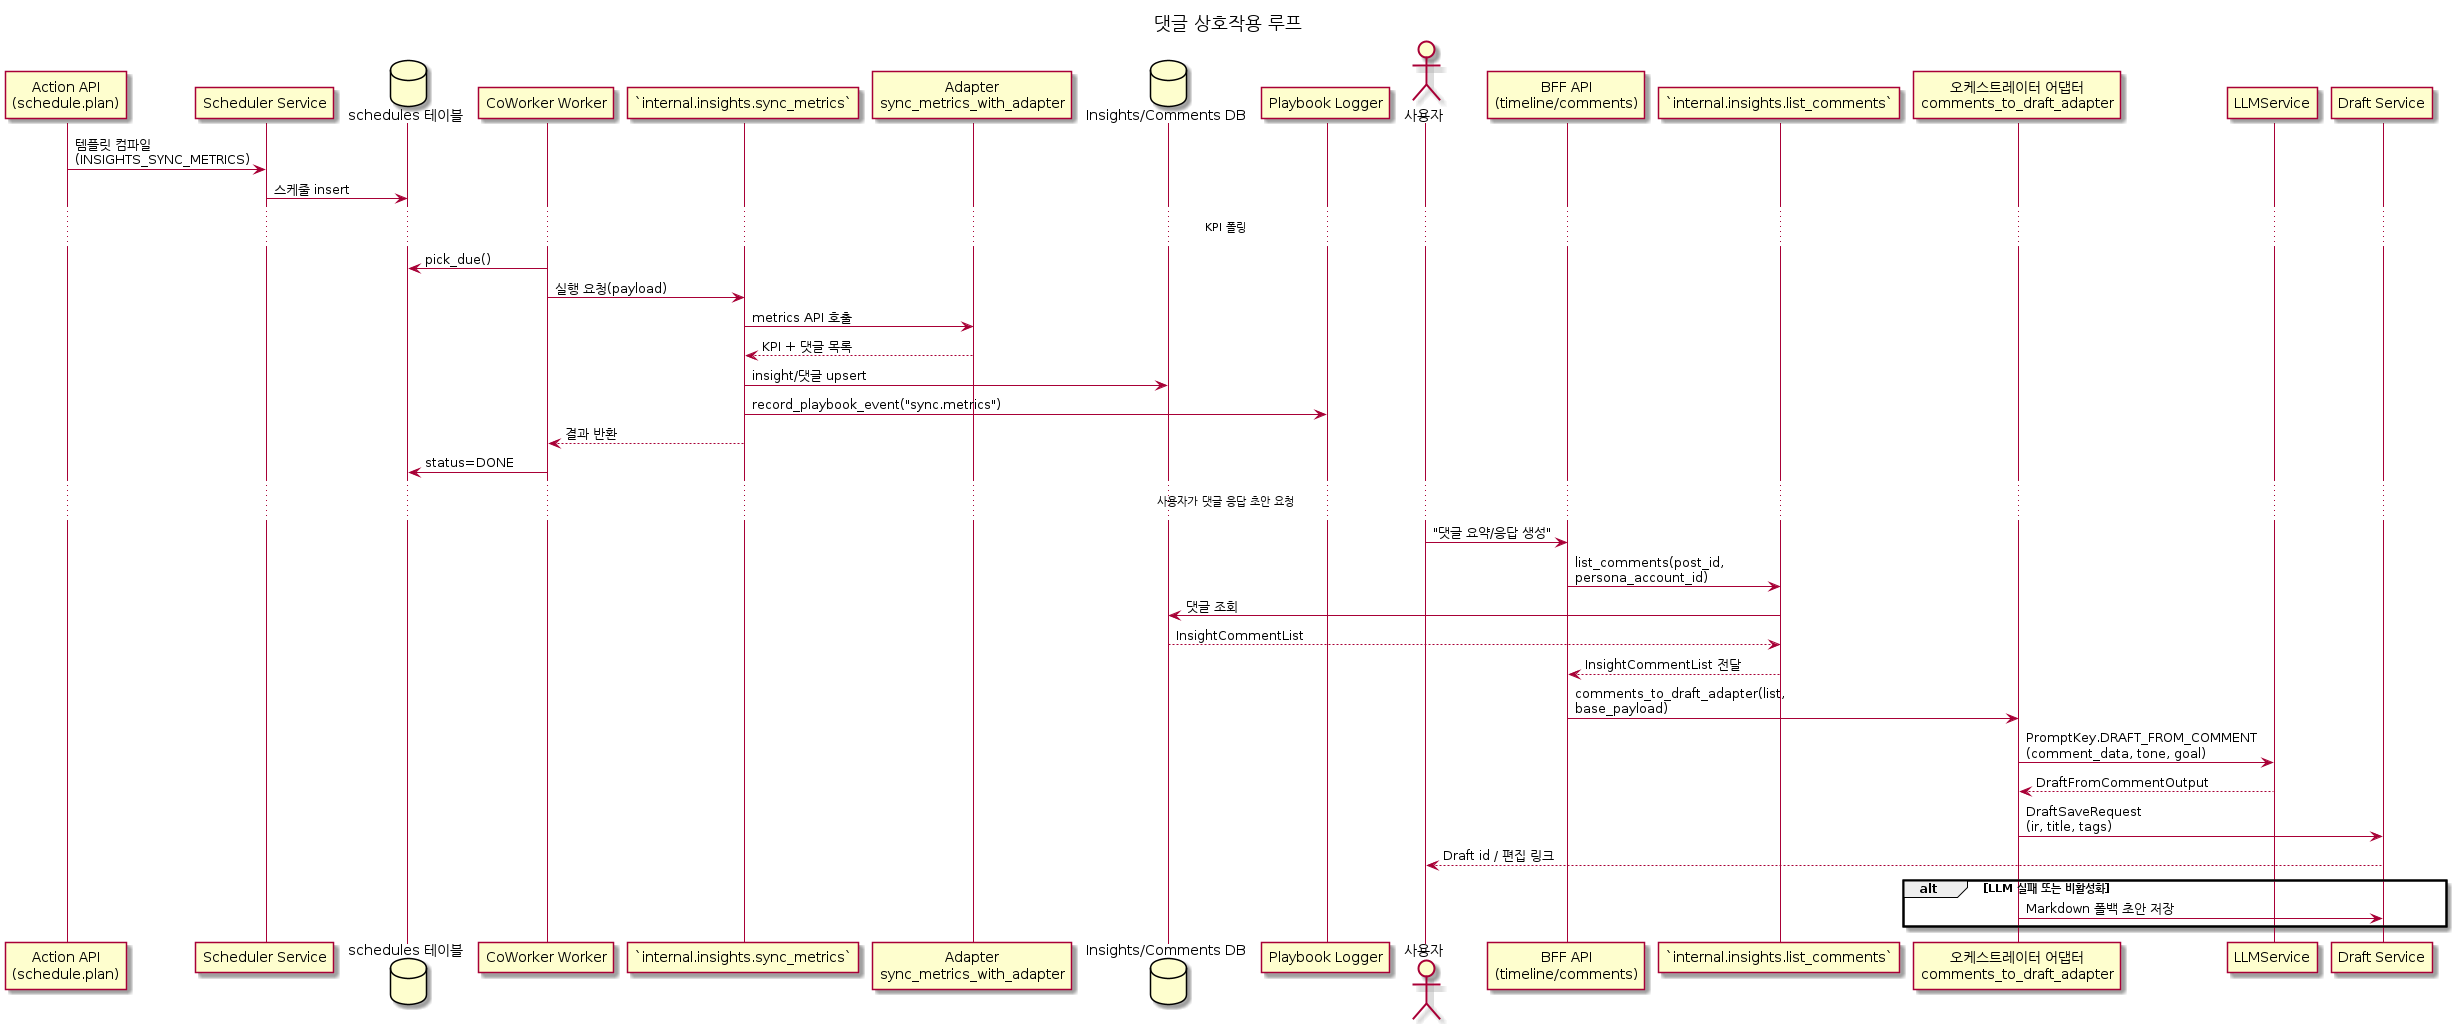

The diagram above was rendered by PlantUML. Its source (embedded in the PNG):
@startuml
title 댓글 상호작용 루프

participant "Action API\n(schedule.plan)" as ACTION
participant "Scheduler Service" as SCHED
database "schedules 테이블" as SCHEDULES
participant "CoWorker Worker" as WORKER
participant "`internal.insights.sync_metrics`" as SYNC
participant "Adapter\nsync_metrics_with_adapter" as ADAPTER
database "Insights/Comments DB" as DB
participant "Playbook Logger" as PLAYBOOK
actor "사용자" as USER
participant "BFF API\n(timeline/comments)" as BFF
participant "`internal.insights.list_comments`" as LIST
participant "오케스트레이터 어댑터\ncomments_to_draft_adapter" as ADAPT
participant "LLMService" as LLM
participant "Draft Service" as DRAFTS

ACTION -> SCHED : 템플릿 컴파일\n(INSIGHTS_SYNC_METRICS)
SCHED -> SCHEDULES : 스케줄 insert

... KPI 폴링 ...
WORKER -> SCHEDULES : pick_due()
WORKER -> SYNC : 실행 요청(payload)
SYNC -> ADAPTER : metrics API 호출
ADAPTER --> SYNC : KPI + 댓글 목록
SYNC -> DB : insight/댓글 upsert
SYNC -> PLAYBOOK : record_playbook_event("sync.metrics")
SYNC --> WORKER : 결과 반환
WORKER -> SCHEDULES : status=DONE

... 사용자가 댓글 응답 초안 요청 ...
USER -> BFF : "댓글 요약/응답 생성"
BFF -> LIST : list_comments(post_id,\npersona_account_id)
LIST -> DB : 댓글 조회
DB --> LIST : InsightCommentList
LIST --> BFF : InsightCommentList 전달
BFF -> ADAPT : comments_to_draft_adapter(list,\nbase_payload)
ADAPT -> LLM : PromptKey.DRAFT_FROM_COMMENT\n(comment_data, tone, goal)
LLM --> ADAPT : DraftFromCommentOutput
ADAPT -> DRAFTS : DraftSaveRequest\n(ir, title, tags)
DRAFTS --> USER : Draft id / 편집 링크

alt LLM 실패 또는 비활성화
    ADAPT -> DRAFTS : Markdown 폴백 초안 저장
end

@enduml